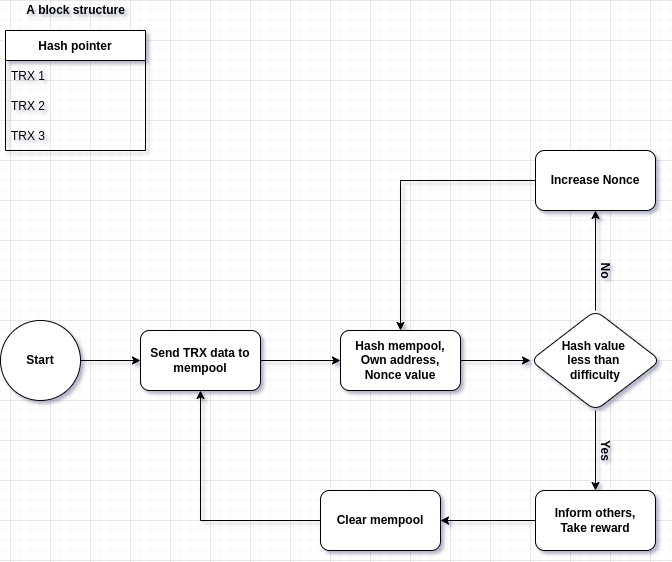

The diagram above was exported from draw.io. Its source (the exported page's mxGraphModel, read from the mxfile embedded in the PNG):
<mxGraphModel dx="1422" dy="800" grid="1" gridSize="10" guides="1" tooltips="1" connect="1" arrows="1" fold="1" page="1" pageScale="1" pageWidth="850" pageHeight="1100" math="0" shadow="0">
  <root>
    <mxCell id="0" />
    <mxCell id="1" parent="0" />
    <mxCell id="WzwypP1X8RMUze-QuS-o-1" value="&lt;b&gt;Start&lt;/b&gt;" style="ellipse;whiteSpace=wrap;html=1;aspect=fixed;" parent="1" vertex="1">
      <mxGeometry x="70" y="360" width="80" height="80" as="geometry" />
    </mxCell>
    <mxCell id="WzwypP1X8RMUze-QuS-o-2" value="" style="endArrow=classic;html=1;rounded=0;exitX=1;exitY=0.5;exitDx=0;exitDy=0;" parent="1" source="WzwypP1X8RMUze-QuS-o-1" edge="1">
      <mxGeometry width="50" height="50" relative="1" as="geometry">
        <mxPoint x="400" y="430" as="sourcePoint" />
        <mxPoint x="210" y="400" as="targetPoint" />
      </mxGeometry>
    </mxCell>
    <mxCell id="WzwypP1X8RMUze-QuS-o-4" value="Hash pointer" style="swimlane;fontStyle=1;childLayout=stackLayout;horizontal=1;startSize=30;horizontalStack=0;resizeParent=1;resizeParentMax=0;resizeLast=0;collapsible=1;marginBottom=0;" parent="1" vertex="1">
      <mxGeometry x="75" y="70" width="140" height="120" as="geometry" />
    </mxCell>
    <mxCell id="WzwypP1X8RMUze-QuS-o-5" value="TRX 1" style="text;strokeColor=none;fillColor=none;align=left;verticalAlign=middle;spacingLeft=4;spacingRight=4;overflow=hidden;points=[[0,0.5],[1,0.5]];portConstraint=eastwest;rotatable=0;" parent="WzwypP1X8RMUze-QuS-o-4" vertex="1">
      <mxGeometry y="30" width="140" height="30" as="geometry" />
    </mxCell>
    <mxCell id="WzwypP1X8RMUze-QuS-o-6" value="TRX 2" style="text;strokeColor=none;fillColor=none;align=left;verticalAlign=middle;spacingLeft=4;spacingRight=4;overflow=hidden;points=[[0,0.5],[1,0.5]];portConstraint=eastwest;rotatable=0;" parent="WzwypP1X8RMUze-QuS-o-4" vertex="1">
      <mxGeometry y="60" width="140" height="30" as="geometry" />
    </mxCell>
    <mxCell id="WzwypP1X8RMUze-QuS-o-7" value="TRX 3" style="text;strokeColor=none;fillColor=none;align=left;verticalAlign=middle;spacingLeft=4;spacingRight=4;overflow=hidden;points=[[0,0.5],[1,0.5]];portConstraint=eastwest;rotatable=0;" parent="WzwypP1X8RMUze-QuS-o-4" vertex="1">
      <mxGeometry y="90" width="140" height="30" as="geometry" />
    </mxCell>
    <mxCell id="-Xj9hFd1o32mFvij4JFO-2" value="" style="edgeStyle=orthogonalEdgeStyle;rounded=0;orthogonalLoop=1;jettySize=auto;html=1;" edge="1" parent="1" source="WzwypP1X8RMUze-QuS-o-8" target="-Xj9hFd1o32mFvij4JFO-1">
      <mxGeometry relative="1" as="geometry" />
    </mxCell>
    <mxCell id="WzwypP1X8RMUze-QuS-o-8" value="&lt;b&gt;Send TRX data to mempool&lt;/b&gt;" style="rounded=1;whiteSpace=wrap;html=1;" parent="1" vertex="1">
      <mxGeometry x="210" y="370" width="120" height="60" as="geometry" />
    </mxCell>
    <mxCell id="-Xj9hFd1o32mFvij4JFO-5" value="" style="edgeStyle=orthogonalEdgeStyle;rounded=0;orthogonalLoop=1;jettySize=auto;html=1;" edge="1" parent="1" source="-Xj9hFd1o32mFvij4JFO-1" target="-Xj9hFd1o32mFvij4JFO-4">
      <mxGeometry relative="1" as="geometry" />
    </mxCell>
    <mxCell id="-Xj9hFd1o32mFvij4JFO-1" value="&lt;b&gt;Hash mempool, Own address, Nonce value&lt;/b&gt;" style="whiteSpace=wrap;html=1;rounded=1;" vertex="1" parent="1">
      <mxGeometry x="410" y="370" width="120" height="60" as="geometry" />
    </mxCell>
    <mxCell id="-Xj9hFd1o32mFvij4JFO-8" value="" style="edgeStyle=orthogonalEdgeStyle;rounded=0;orthogonalLoop=1;jettySize=auto;html=1;shadow=0;sketch=0;" edge="1" parent="1" source="-Xj9hFd1o32mFvij4JFO-4" target="-Xj9hFd1o32mFvij4JFO-7">
      <mxGeometry relative="1" as="geometry" />
    </mxCell>
    <mxCell id="-Xj9hFd1o32mFvij4JFO-13" style="edgeStyle=orthogonalEdgeStyle;rounded=0;sketch=0;orthogonalLoop=1;jettySize=auto;html=1;exitX=0.5;exitY=1;exitDx=0;exitDy=0;shadow=0;" edge="1" parent="1" source="-Xj9hFd1o32mFvij4JFO-4" target="-Xj9hFd1o32mFvij4JFO-16">
      <mxGeometry relative="1" as="geometry">
        <mxPoint x="665" y="550" as="targetPoint" />
      </mxGeometry>
    </mxCell>
    <mxCell id="-Xj9hFd1o32mFvij4JFO-4" value="&lt;b&gt;Hash value &lt;br&gt;less than &lt;br&gt;difficulty&lt;/b&gt;" style="rhombus;whiteSpace=wrap;html=1;rounded=1;" vertex="1" parent="1">
      <mxGeometry x="600" y="350" width="130" height="100" as="geometry" />
    </mxCell>
    <mxCell id="-Xj9hFd1o32mFvij4JFO-10" style="edgeStyle=orthogonalEdgeStyle;rounded=0;sketch=0;orthogonalLoop=1;jettySize=auto;html=1;exitX=0;exitY=0.5;exitDx=0;exitDy=0;entryX=0.5;entryY=0;entryDx=0;entryDy=0;shadow=0;" edge="1" parent="1" source="-Xj9hFd1o32mFvij4JFO-7" target="-Xj9hFd1o32mFvij4JFO-1">
      <mxGeometry relative="1" as="geometry" />
    </mxCell>
    <mxCell id="-Xj9hFd1o32mFvij4JFO-7" value="&lt;b&gt;Increase Nonce&lt;/b&gt;" style="whiteSpace=wrap;html=1;rounded=1;" vertex="1" parent="1">
      <mxGeometry x="605" y="190" width="120" height="60" as="geometry" />
    </mxCell>
    <mxCell id="-Xj9hFd1o32mFvij4JFO-9" value="&lt;b&gt;No&lt;/b&gt;" style="text;html=1;resizable=0;autosize=1;align=center;verticalAlign=middle;points=[];fillColor=none;strokeColor=none;rounded=0;rotation=90;" vertex="1" parent="1">
      <mxGeometry x="660" y="300" width="30" height="20" as="geometry" />
    </mxCell>
    <mxCell id="-Xj9hFd1o32mFvij4JFO-14" value="&lt;b&gt;Yes&lt;/b&gt;" style="text;html=1;resizable=0;autosize=1;align=center;verticalAlign=middle;points=[];fillColor=none;strokeColor=none;rounded=0;rotation=90;" vertex="1" parent="1">
      <mxGeometry x="655" y="480" width="40" height="20" as="geometry" />
    </mxCell>
    <mxCell id="-Xj9hFd1o32mFvij4JFO-17" style="edgeStyle=orthogonalEdgeStyle;rounded=0;sketch=0;orthogonalLoop=1;jettySize=auto;html=1;exitX=0;exitY=0.5;exitDx=0;exitDy=0;shadow=0;" edge="1" parent="1" source="-Xj9hFd1o32mFvij4JFO-16" target="-Xj9hFd1o32mFvij4JFO-18">
      <mxGeometry relative="1" as="geometry">
        <mxPoint x="480" y="560" as="targetPoint" />
      </mxGeometry>
    </mxCell>
    <mxCell id="-Xj9hFd1o32mFvij4JFO-16" value="&lt;b&gt;Inform others,&lt;br&gt;Take reward&lt;/b&gt;" style="rounded=1;whiteSpace=wrap;html=1;" vertex="1" parent="1">
      <mxGeometry x="605" y="530" width="120" height="60" as="geometry" />
    </mxCell>
    <mxCell id="-Xj9hFd1o32mFvij4JFO-19" style="edgeStyle=orthogonalEdgeStyle;rounded=0;sketch=0;orthogonalLoop=1;jettySize=auto;html=1;exitX=0;exitY=0.5;exitDx=0;exitDy=0;entryX=0.5;entryY=1;entryDx=0;entryDy=0;shadow=0;" edge="1" parent="1" source="-Xj9hFd1o32mFvij4JFO-18" target="WzwypP1X8RMUze-QuS-o-8">
      <mxGeometry relative="1" as="geometry" />
    </mxCell>
    <mxCell id="-Xj9hFd1o32mFvij4JFO-18" value="&lt;b&gt;Clear mempool&lt;/b&gt;" style="rounded=1;whiteSpace=wrap;html=1;" vertex="1" parent="1">
      <mxGeometry x="390" y="530" width="120" height="60" as="geometry" />
    </mxCell>
    <mxCell id="-Xj9hFd1o32mFvij4JFO-21" value="&lt;b&gt;A block structure&lt;/b&gt;" style="text;html=1;resizable=0;autosize=1;align=center;verticalAlign=middle;points=[];fillColor=none;strokeColor=none;rounded=0;" vertex="1" parent="1">
      <mxGeometry x="90" y="40" width="110" height="20" as="geometry" />
    </mxCell>
  </root>
</mxGraphModel>